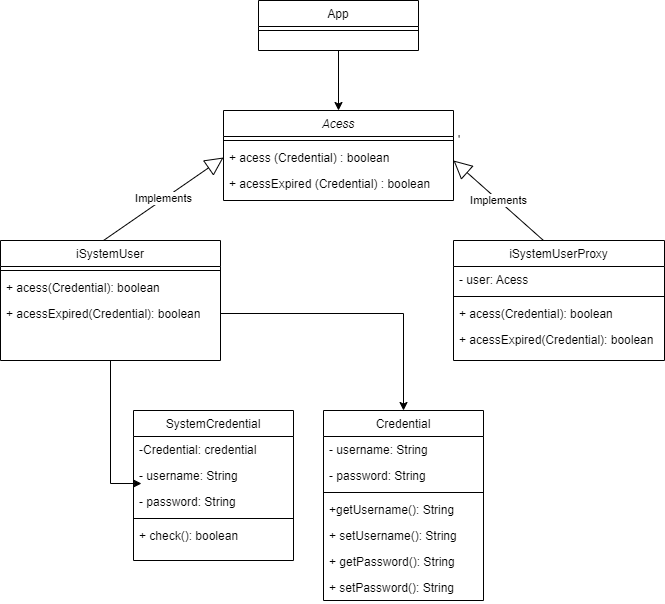

The diagram above was exported from draw.io. Its source (the exported page's mxGraphModel, read from the mxfile embedded in the PNG):
<mxGraphModel dx="1924" dy="1714" grid="1" gridSize="10" guides="1" tooltips="1" connect="1" arrows="1" fold="1" page="1" pageScale="1" pageWidth="827" pageHeight="1169" math="0" shadow="0">
  <root>
    <mxCell id="WIyWlLk6GJQsqaUBKTNV-0" />
    <mxCell id="WIyWlLk6GJQsqaUBKTNV-1" parent="WIyWlLk6GJQsqaUBKTNV-0" />
    <mxCell id="zkfFHV4jXpPFQw0GAbJ--0" value="Acess" style="swimlane;fontStyle=2;align=center;verticalAlign=top;childLayout=stackLayout;horizontal=1;startSize=26;horizontalStack=0;resizeParent=1;resizeLast=0;collapsible=1;marginBottom=0;rounded=0;shadow=0;strokeWidth=1;" parent="WIyWlLk6GJQsqaUBKTNV-1" vertex="1">
      <mxGeometry x="220" y="60" width="230" height="90" as="geometry">
        <mxRectangle x="230" y="140" width="160" height="26" as="alternateBounds" />
      </mxGeometry>
    </mxCell>
    <mxCell id="zkfFHV4jXpPFQw0GAbJ--4" value="'" style="line;html=1;strokeWidth=1;align=left;verticalAlign=middle;spacingTop=-1;spacingLeft=3;spacingRight=3;rotatable=0;labelPosition=right;points=[];portConstraint=eastwest;" parent="zkfFHV4jXpPFQw0GAbJ--0" vertex="1">
      <mxGeometry y="26" width="230" height="8" as="geometry" />
    </mxCell>
    <mxCell id="x6Wwsx3VvlC6A8XHriT2-1" value="+ acess (Credential) : boolean" style="text;align=left;verticalAlign=top;spacingLeft=4;spacingRight=4;overflow=hidden;rotatable=0;points=[[0,0.5],[1,0.5]];portConstraint=eastwest;" vertex="1" parent="zkfFHV4jXpPFQw0GAbJ--0">
      <mxGeometry y="34" width="230" height="26" as="geometry" />
    </mxCell>
    <mxCell id="x6Wwsx3VvlC6A8XHriT2-0" value="+ acessExpired (Credential) : boolean" style="text;align=left;verticalAlign=top;spacingLeft=4;spacingRight=4;overflow=hidden;rotatable=0;points=[[0,0.5],[1,0.5]];portConstraint=eastwest;rounded=0;shadow=0;html=0;" vertex="1" parent="zkfFHV4jXpPFQw0GAbJ--0">
      <mxGeometry y="60" width="230" height="26" as="geometry" />
    </mxCell>
    <mxCell id="zkfFHV4jXpPFQw0GAbJ--6" value="SystemCredential" style="swimlane;fontStyle=0;align=center;verticalAlign=top;childLayout=stackLayout;horizontal=1;startSize=26;horizontalStack=0;resizeParent=1;resizeLast=0;collapsible=1;marginBottom=0;rounded=0;shadow=0;strokeWidth=1;" parent="WIyWlLk6GJQsqaUBKTNV-1" vertex="1">
      <mxGeometry x="130" y="360" width="160" height="150" as="geometry">
        <mxRectangle x="130" y="380" width="160" height="26" as="alternateBounds" />
      </mxGeometry>
    </mxCell>
    <mxCell id="zkfFHV4jXpPFQw0GAbJ--7" value="-Credential: credential" style="text;align=left;verticalAlign=top;spacingLeft=4;spacingRight=4;overflow=hidden;rotatable=0;points=[[0,0.5],[1,0.5]];portConstraint=eastwest;" parent="zkfFHV4jXpPFQw0GAbJ--6" vertex="1">
      <mxGeometry y="26" width="160" height="26" as="geometry" />
    </mxCell>
    <mxCell id="zkfFHV4jXpPFQw0GAbJ--8" value="- username: String" style="text;align=left;verticalAlign=top;spacingLeft=4;spacingRight=4;overflow=hidden;rotatable=0;points=[[0,0.5],[1,0.5]];portConstraint=eastwest;rounded=0;shadow=0;html=0;" parent="zkfFHV4jXpPFQw0GAbJ--6" vertex="1">
      <mxGeometry y="52" width="160" height="26" as="geometry" />
    </mxCell>
    <mxCell id="x6Wwsx3VvlC6A8XHriT2-6" value="- password: String" style="text;align=left;verticalAlign=top;spacingLeft=4;spacingRight=4;overflow=hidden;rotatable=0;points=[[0,0.5],[1,0.5]];portConstraint=eastwest;rounded=0;shadow=0;html=0;" vertex="1" parent="zkfFHV4jXpPFQw0GAbJ--6">
      <mxGeometry y="78" width="160" height="26" as="geometry" />
    </mxCell>
    <mxCell id="x6Wwsx3VvlC6A8XHriT2-7" value="" style="line;html=1;strokeWidth=1;align=left;verticalAlign=middle;spacingTop=-1;spacingLeft=3;spacingRight=3;rotatable=0;labelPosition=right;points=[];portConstraint=eastwest;" vertex="1" parent="zkfFHV4jXpPFQw0GAbJ--6">
      <mxGeometry y="104" width="160" height="8" as="geometry" />
    </mxCell>
    <mxCell id="x6Wwsx3VvlC6A8XHriT2-8" value="+ check(): boolean" style="text;align=left;verticalAlign=top;spacingLeft=4;spacingRight=4;overflow=hidden;rotatable=0;points=[[0,0.5],[1,0.5]];portConstraint=eastwest;rounded=0;shadow=0;html=0;" vertex="1" parent="zkfFHV4jXpPFQw0GAbJ--6">
      <mxGeometry y="112" width="160" height="26" as="geometry" />
    </mxCell>
    <mxCell id="x6Wwsx3VvlC6A8XHriT2-31" style="edgeStyle=orthogonalEdgeStyle;rounded=0;orthogonalLoop=1;jettySize=auto;html=1;" edge="1" parent="WIyWlLk6GJQsqaUBKTNV-1" source="zkfFHV4jXpPFQw0GAbJ--13" target="zkfFHV4jXpPFQw0GAbJ--0">
      <mxGeometry relative="1" as="geometry" />
    </mxCell>
    <mxCell id="zkfFHV4jXpPFQw0GAbJ--13" value="App" style="swimlane;fontStyle=0;align=center;verticalAlign=top;childLayout=stackLayout;horizontal=1;startSize=26;horizontalStack=0;resizeParent=1;resizeLast=0;collapsible=1;marginBottom=0;rounded=0;shadow=0;strokeWidth=1;" parent="WIyWlLk6GJQsqaUBKTNV-1" vertex="1">
      <mxGeometry x="255" y="-50" width="160" height="50" as="geometry">
        <mxRectangle x="340" y="380" width="170" height="26" as="alternateBounds" />
      </mxGeometry>
    </mxCell>
    <mxCell id="zkfFHV4jXpPFQw0GAbJ--15" value="" style="line;html=1;strokeWidth=1;align=left;verticalAlign=middle;spacingTop=-1;spacingLeft=3;spacingRight=3;rotatable=0;labelPosition=right;points=[];portConstraint=eastwest;" parent="zkfFHV4jXpPFQw0GAbJ--13" vertex="1">
      <mxGeometry y="26" width="160" height="8" as="geometry" />
    </mxCell>
    <mxCell id="zkfFHV4jXpPFQw0GAbJ--17" value="Credential" style="swimlane;fontStyle=0;align=center;verticalAlign=top;childLayout=stackLayout;horizontal=1;startSize=26;horizontalStack=0;resizeParent=1;resizeLast=0;collapsible=1;marginBottom=0;rounded=0;shadow=0;strokeWidth=1;" parent="WIyWlLk6GJQsqaUBKTNV-1" vertex="1">
      <mxGeometry x="320" y="360" width="160" height="190" as="geometry">
        <mxRectangle x="550" y="140" width="160" height="26" as="alternateBounds" />
      </mxGeometry>
    </mxCell>
    <mxCell id="zkfFHV4jXpPFQw0GAbJ--18" value="- username: String" style="text;align=left;verticalAlign=top;spacingLeft=4;spacingRight=4;overflow=hidden;rotatable=0;points=[[0,0.5],[1,0.5]];portConstraint=eastwest;" parent="zkfFHV4jXpPFQw0GAbJ--17" vertex="1">
      <mxGeometry y="26" width="160" height="26" as="geometry" />
    </mxCell>
    <mxCell id="zkfFHV4jXpPFQw0GAbJ--19" value="- password: String" style="text;align=left;verticalAlign=top;spacingLeft=4;spacingRight=4;overflow=hidden;rotatable=0;points=[[0,0.5],[1,0.5]];portConstraint=eastwest;rounded=0;shadow=0;html=0;" parent="zkfFHV4jXpPFQw0GAbJ--17" vertex="1">
      <mxGeometry y="52" width="160" height="26" as="geometry" />
    </mxCell>
    <mxCell id="zkfFHV4jXpPFQw0GAbJ--23" value="" style="line;html=1;strokeWidth=1;align=left;verticalAlign=middle;spacingTop=-1;spacingLeft=3;spacingRight=3;rotatable=0;labelPosition=right;points=[];portConstraint=eastwest;" parent="zkfFHV4jXpPFQw0GAbJ--17" vertex="1">
      <mxGeometry y="78" width="160" height="8" as="geometry" />
    </mxCell>
    <mxCell id="zkfFHV4jXpPFQw0GAbJ--24" value="+getUsername(): String" style="text;align=left;verticalAlign=top;spacingLeft=4;spacingRight=4;overflow=hidden;rotatable=0;points=[[0,0.5],[1,0.5]];portConstraint=eastwest;" parent="zkfFHV4jXpPFQw0GAbJ--17" vertex="1">
      <mxGeometry y="86" width="160" height="26" as="geometry" />
    </mxCell>
    <mxCell id="zkfFHV4jXpPFQw0GAbJ--25" value="+ setUsername(): String" style="text;align=left;verticalAlign=top;spacingLeft=4;spacingRight=4;overflow=hidden;rotatable=0;points=[[0,0.5],[1,0.5]];portConstraint=eastwest;" parent="zkfFHV4jXpPFQw0GAbJ--17" vertex="1">
      <mxGeometry y="112" width="160" height="26" as="geometry" />
    </mxCell>
    <mxCell id="x6Wwsx3VvlC6A8XHriT2-2" value="+ getPassword(): String" style="text;align=left;verticalAlign=top;spacingLeft=4;spacingRight=4;overflow=hidden;rotatable=0;points=[[0,0.5],[1,0.5]];portConstraint=eastwest;" vertex="1" parent="zkfFHV4jXpPFQw0GAbJ--17">
      <mxGeometry y="138" width="160" height="26" as="geometry" />
    </mxCell>
    <mxCell id="x6Wwsx3VvlC6A8XHriT2-3" value="+ setPassword(): String" style="text;align=left;verticalAlign=top;spacingLeft=4;spacingRight=4;overflow=hidden;rotatable=0;points=[[0,0.5],[1,0.5]];portConstraint=eastwest;" vertex="1" parent="zkfFHV4jXpPFQw0GAbJ--17">
      <mxGeometry y="164" width="160" height="26" as="geometry" />
    </mxCell>
    <mxCell id="x6Wwsx3VvlC6A8XHriT2-11" value="iSystemUserProxy" style="swimlane;fontStyle=0;align=center;verticalAlign=top;childLayout=stackLayout;horizontal=1;startSize=26;horizontalStack=0;resizeParent=1;resizeLast=0;collapsible=1;marginBottom=0;rounded=0;shadow=0;strokeWidth=1;" vertex="1" parent="WIyWlLk6GJQsqaUBKTNV-1">
      <mxGeometry x="450" y="190" width="211" height="120" as="geometry">
        <mxRectangle x="130" y="380" width="160" height="26" as="alternateBounds" />
      </mxGeometry>
    </mxCell>
    <mxCell id="x6Wwsx3VvlC6A8XHriT2-12" value="- user: Acess" style="text;align=left;verticalAlign=top;spacingLeft=4;spacingRight=4;overflow=hidden;rotatable=0;points=[[0,0.5],[1,0.5]];portConstraint=eastwest;" vertex="1" parent="x6Wwsx3VvlC6A8XHriT2-11">
      <mxGeometry y="26" width="211" height="26" as="geometry" />
    </mxCell>
    <mxCell id="x6Wwsx3VvlC6A8XHriT2-15" value="" style="line;html=1;strokeWidth=1;align=left;verticalAlign=middle;spacingTop=-1;spacingLeft=3;spacingRight=3;rotatable=0;labelPosition=right;points=[];portConstraint=eastwest;" vertex="1" parent="x6Wwsx3VvlC6A8XHriT2-11">
      <mxGeometry y="52" width="211" height="8" as="geometry" />
    </mxCell>
    <mxCell id="x6Wwsx3VvlC6A8XHriT2-16" value="+ acess(Credential): boolean" style="text;align=left;verticalAlign=top;spacingLeft=4;spacingRight=4;overflow=hidden;rotatable=0;points=[[0,0.5],[1,0.5]];portConstraint=eastwest;rounded=0;shadow=0;html=0;" vertex="1" parent="x6Wwsx3VvlC6A8XHriT2-11">
      <mxGeometry y="60" width="211" height="26" as="geometry" />
    </mxCell>
    <mxCell id="x6Wwsx3VvlC6A8XHriT2-17" value="+ acessExpired(Credential): boolean" style="text;align=left;verticalAlign=top;spacingLeft=4;spacingRight=4;overflow=hidden;rotatable=0;points=[[0,0.5],[1,0.5]];portConstraint=eastwest;rounded=0;shadow=0;html=0;" vertex="1" parent="x6Wwsx3VvlC6A8XHriT2-11">
      <mxGeometry y="86" width="211" height="26" as="geometry" />
    </mxCell>
    <mxCell id="x6Wwsx3VvlC6A8XHriT2-33" style="edgeStyle=orthogonalEdgeStyle;rounded=0;orthogonalLoop=1;jettySize=auto;html=1;entryX=0.05;entryY=-0.192;entryDx=0;entryDy=0;entryPerimeter=0;" edge="1" parent="WIyWlLk6GJQsqaUBKTNV-1" source="x6Wwsx3VvlC6A8XHriT2-18" target="x6Wwsx3VvlC6A8XHriT2-6">
      <mxGeometry relative="1" as="geometry" />
    </mxCell>
    <mxCell id="x6Wwsx3VvlC6A8XHriT2-18" value="iSystemUser" style="swimlane;fontStyle=0;align=center;verticalAlign=top;childLayout=stackLayout;horizontal=1;startSize=26;horizontalStack=0;resizeParent=1;resizeLast=0;collapsible=1;marginBottom=0;rounded=0;shadow=0;strokeWidth=1;" vertex="1" parent="WIyWlLk6GJQsqaUBKTNV-1">
      <mxGeometry x="-3" y="190" width="220" height="120" as="geometry">
        <mxRectangle x="130" y="380" width="160" height="26" as="alternateBounds" />
      </mxGeometry>
    </mxCell>
    <mxCell id="x6Wwsx3VvlC6A8XHriT2-20" value="" style="line;html=1;strokeWidth=1;align=left;verticalAlign=middle;spacingTop=-1;spacingLeft=3;spacingRight=3;rotatable=0;labelPosition=right;points=[];portConstraint=eastwest;" vertex="1" parent="x6Wwsx3VvlC6A8XHriT2-18">
      <mxGeometry y="26" width="220" height="8" as="geometry" />
    </mxCell>
    <mxCell id="x6Wwsx3VvlC6A8XHriT2-21" value="+ acess(Credential): boolean" style="text;align=left;verticalAlign=top;spacingLeft=4;spacingRight=4;overflow=hidden;rotatable=0;points=[[0,0.5],[1,0.5]];portConstraint=eastwest;rounded=0;shadow=0;html=0;" vertex="1" parent="x6Wwsx3VvlC6A8XHriT2-18">
      <mxGeometry y="34" width="220" height="26" as="geometry" />
    </mxCell>
    <mxCell id="x6Wwsx3VvlC6A8XHriT2-22" value="+ acessExpired(Credential): boolean" style="text;align=left;verticalAlign=top;spacingLeft=4;spacingRight=4;overflow=hidden;rotatable=0;points=[[0,0.5],[1,0.5]];portConstraint=eastwest;rounded=0;shadow=0;html=0;" vertex="1" parent="x6Wwsx3VvlC6A8XHriT2-18">
      <mxGeometry y="60" width="220" height="26" as="geometry" />
    </mxCell>
    <mxCell id="x6Wwsx3VvlC6A8XHriT2-27" value="Implements" style="endArrow=block;endSize=16;endFill=0;html=1;rounded=0;entryX=0;entryY=0.5;entryDx=0;entryDy=0;" edge="1" parent="WIyWlLk6GJQsqaUBKTNV-1" target="x6Wwsx3VvlC6A8XHriT2-1">
      <mxGeometry width="160" relative="1" as="geometry">
        <mxPoint x="100" y="190" as="sourcePoint" />
        <mxPoint x="260" y="190" as="targetPoint" />
      </mxGeometry>
    </mxCell>
    <mxCell id="x6Wwsx3VvlC6A8XHriT2-30" value="Implements" style="endArrow=block;endSize=16;endFill=0;html=1;rounded=0;" edge="1" parent="WIyWlLk6GJQsqaUBKTNV-1">
      <mxGeometry width="160" relative="1" as="geometry">
        <mxPoint x="540" y="190" as="sourcePoint" />
        <mxPoint x="450" y="110" as="targetPoint" />
      </mxGeometry>
    </mxCell>
    <mxCell id="x6Wwsx3VvlC6A8XHriT2-32" style="edgeStyle=orthogonalEdgeStyle;rounded=0;orthogonalLoop=1;jettySize=auto;html=1;" edge="1" parent="WIyWlLk6GJQsqaUBKTNV-1" source="x6Wwsx3VvlC6A8XHriT2-22" target="zkfFHV4jXpPFQw0GAbJ--17">
      <mxGeometry relative="1" as="geometry" />
    </mxCell>
  </root>
</mxGraphModel>